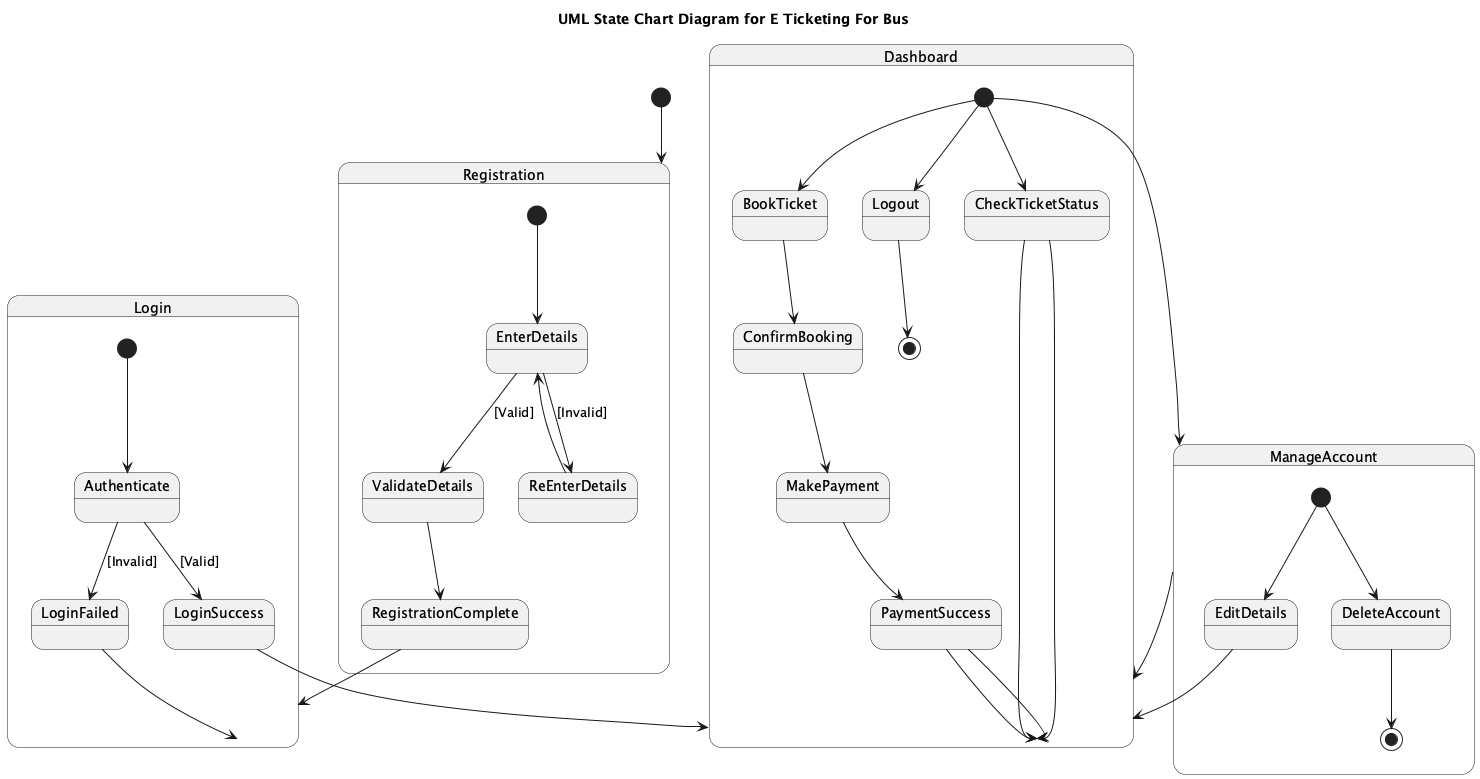

The diagram above was rendered by PlantUML. Its source (embedded in the PNG):
@startuml
title UML State Chart Diagram for E Ticketing For Bus

[*] --> Registration

state Registration {
    [*] --> EnterDetails

    state EnterDetails
    state ValidateDetails
    state RegistrationComplete
    state ReEnterDetails

    EnterDetails --> ValidateDetails : [Valid]
    EnterDetails --> ReEnterDetails : [Invalid]
    ReEnterDetails --> EnterDetails
    ValidateDetails --> RegistrationComplete
}

RegistrationComplete --> Login

state Login {
    [*] --> Authenticate

    state Authenticate
    state LoginSuccess
    state LoginFailed

    Authenticate --> LoginSuccess : [Valid]
    Authenticate --> LoginFailed : [Invalid]
}

LoginSuccess --> Dashboard

state Dashboard {
    [*] --> CheckTicketStatus
    CheckTicketStatus --> Dashboard
    [*] --> BookTicket
    BookTicket --> ConfirmBooking
    ConfirmBooking --> MakePayment
    MakePayment --> PaymentSuccess
    PaymentSuccess --> Dashboard
    [*] --> ManageAccount
    ManageAccount --> Dashboard
    [*] --> Logout
    Logout --> [*]
}

state ManageAccount {
    [*] --> EditDetails
    EditDetails --> Dashboard
    [*] --> DeleteAccount
    DeleteAccount --> [*]
}

CheckTicketStatus --> Dashboard

LoginFailed --> Login
PaymentSuccess --> Dashboard

@enduml